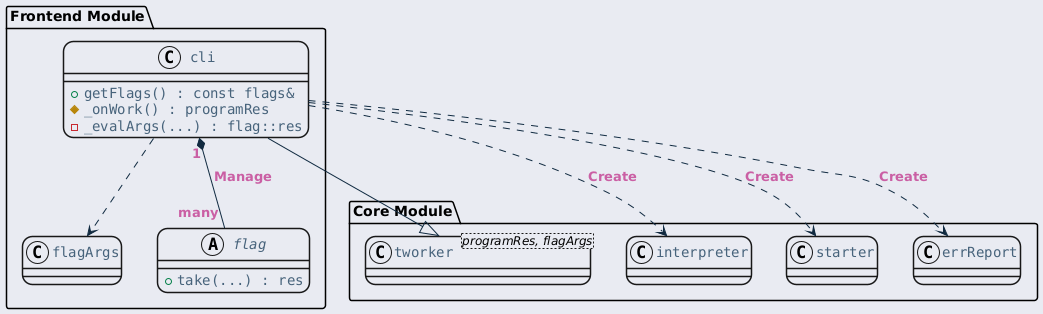

The diagram above was rendered by PlantUML. Its source (embedded in the PNG):
@startuml inline_umlgraph_37.png
<style>
  root {
    BackGroundColor: #E9EBF2;
  }
  class, node, object, participant, actor, boundary, control, entity, database, collections, queue {
    LineThickness: 1.5;
    HorizontalAlignment center;
    FontColor: #47637b;
    FontSize: 14;
    FontName: "Courier";
    RoundCorner: 20;
  }
  arrow {
    LineColor: #112a40;
    FontColor: #ca5fa4;
    FontStyle: "bold"
  }
  visibilityIcon {
    protected {
      LineColor DarkGoldenRod
      BackgroundColor DarkGoldenRod
    }
}
</style>
package "Core Module" {
    class "tworker<programRes, flagArgs>" as tworker {
    }
    class interpreter {
    }
    class starter {
    }
    class errReport {
    }
}

package "Frontend Module" {
    class cli {
        + getFlags() : const flags&
        # _onWork() : programRes
        - _evalArgs(...) : flag::res
    }

    class flagArgs {
    }

    abstract class flag {
        + take(...) : res
    }

    cli --|> tworker
    cli ..> interpreter : Create
    cli ..> starter : Create
    cli ..> errReport : Create
    cli ..> flagArgs
    cli "1" *-- "many" flag : Manage
}
@enduml